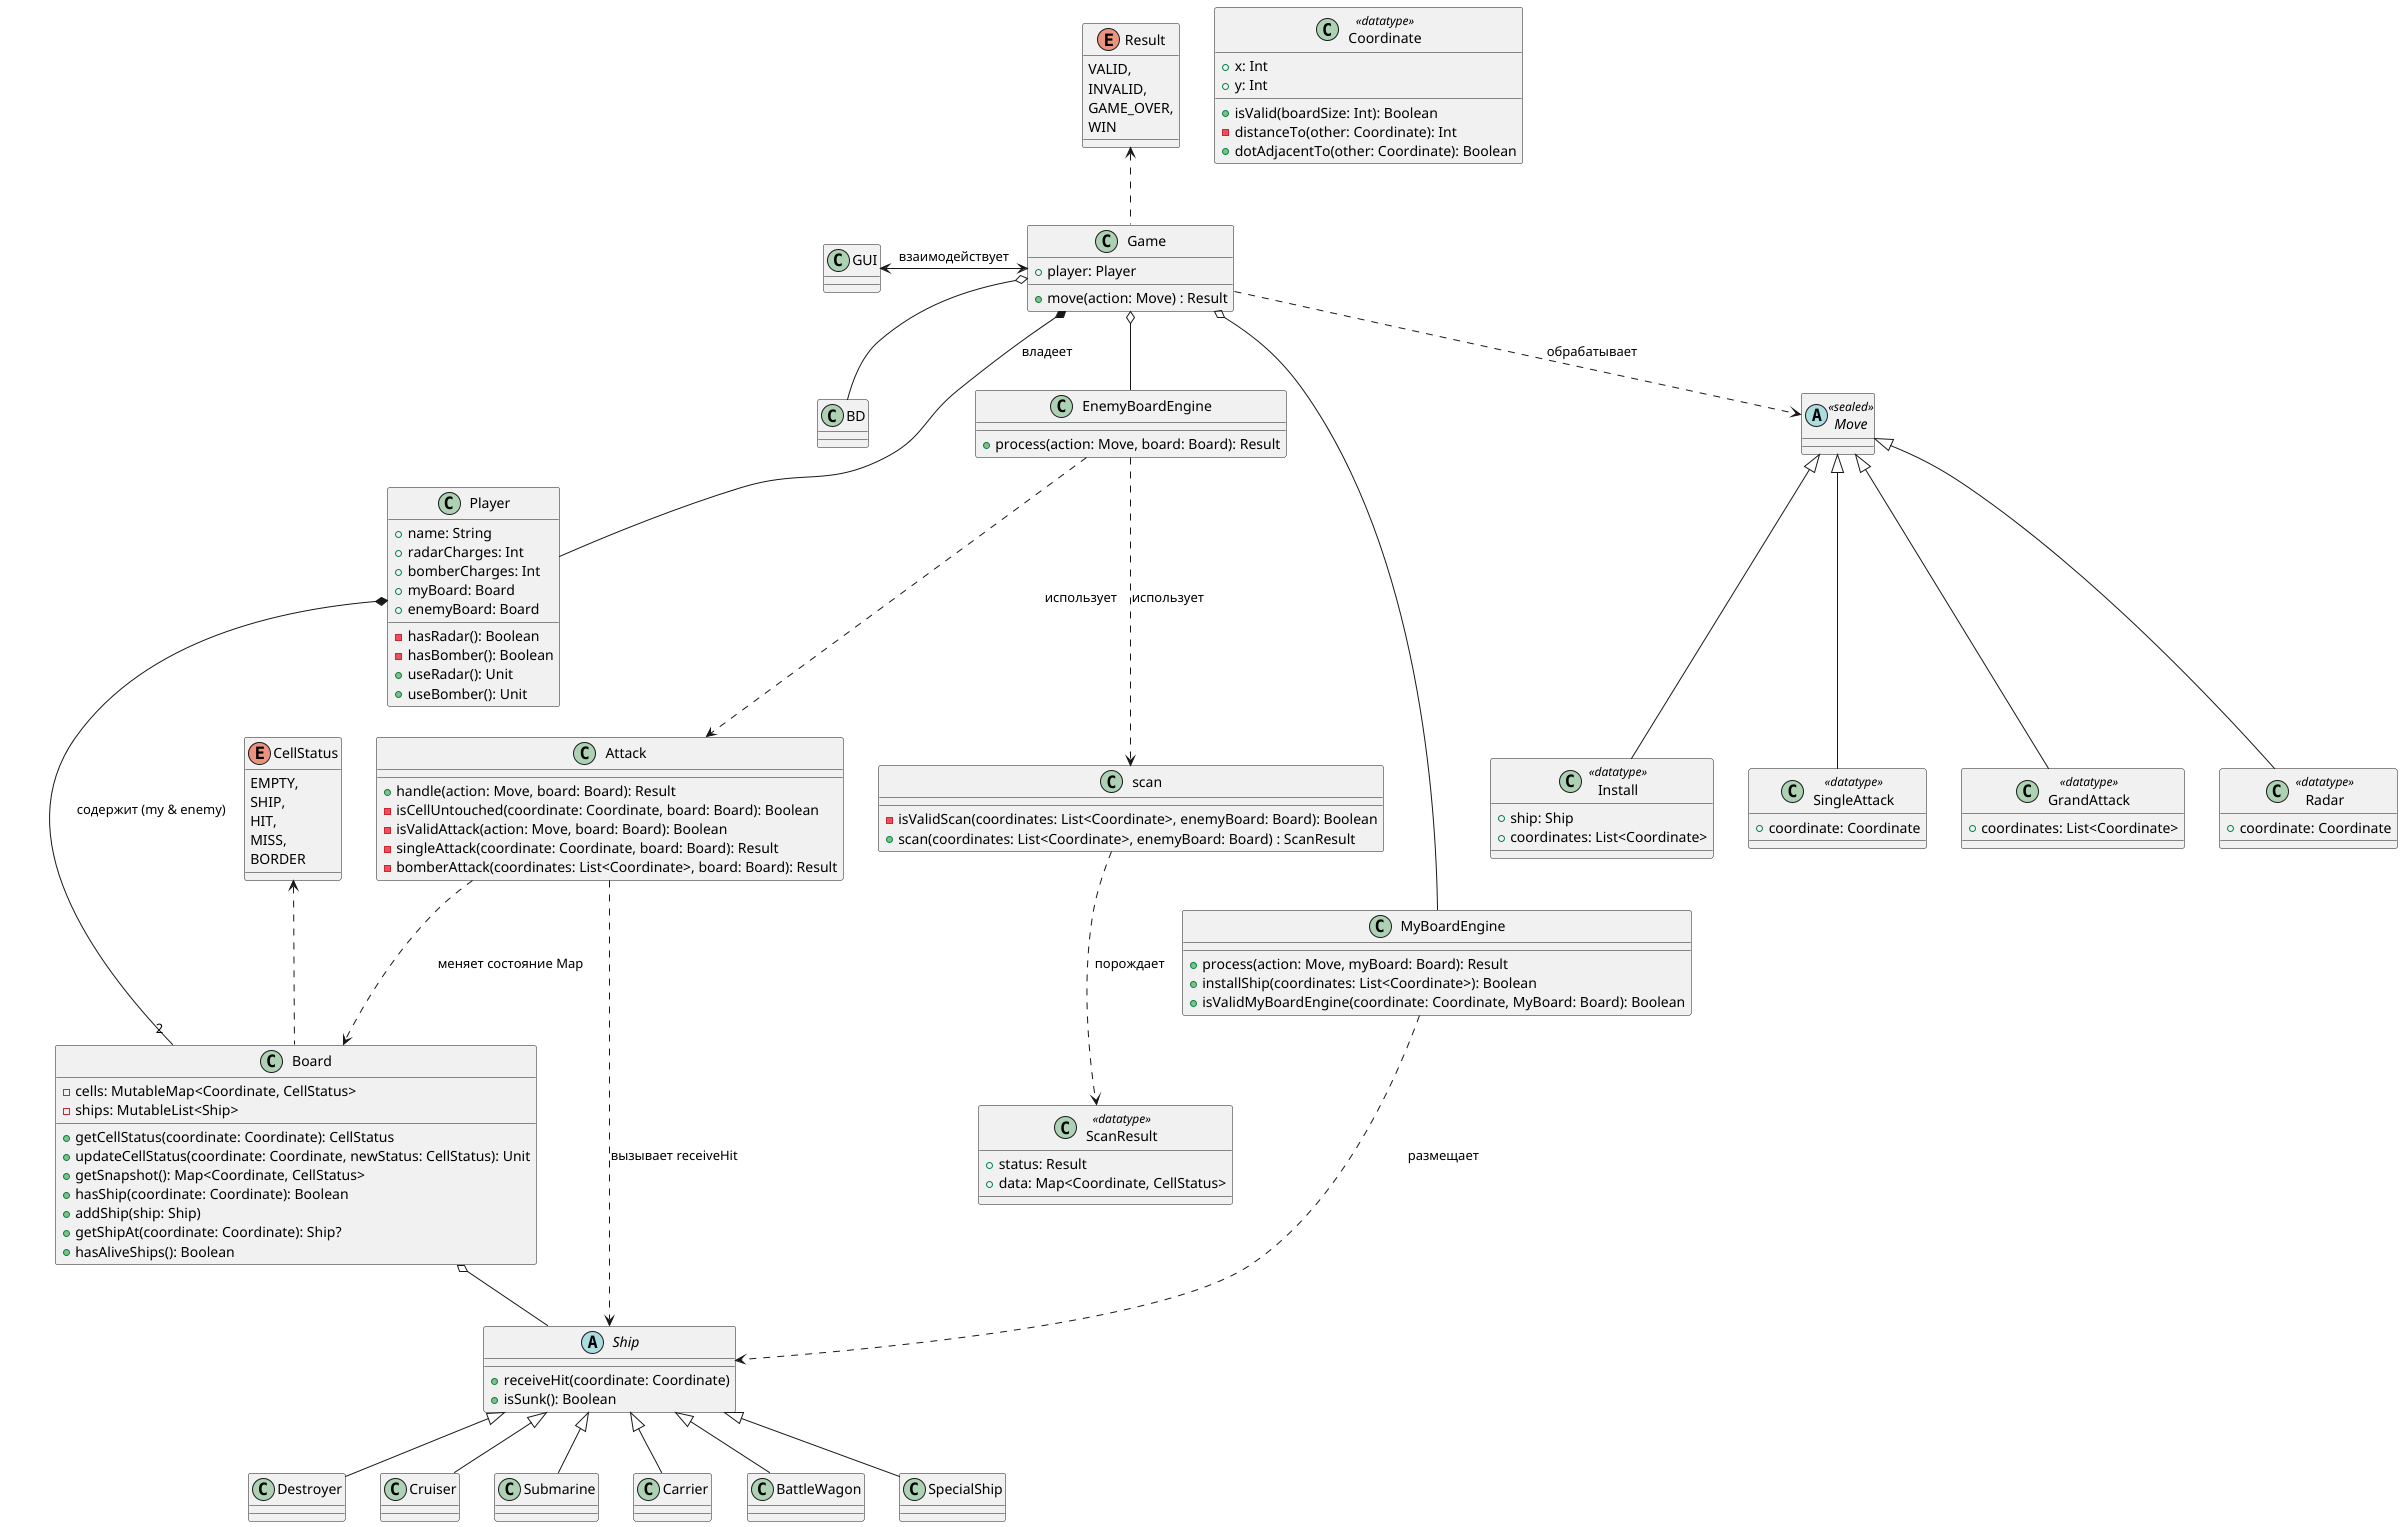

The diagram above was rendered by PlantUML. Its source (embedded in the PNG):
@startuml
'https://plantuml.com/class-diagram

class Coordinate <<datatype>> {
  +x: Int
  +y: Int
  +isValid(boardSize: Int): Boolean
  -distanceTo(other: Coordinate): Int
  +dotAdjacentTo(other: Coordinate): Boolean
}

enum Result {
    VALID,
    INVALID,
    GAME_OVER,
    WIN
}

enum CellStatus {
    EMPTY,
    SHIP,
    HIT,
    MISS,
    BORDER
}

class GUI
class BD

class Game {
    +player: Player
    +move(action: Move) : Result
}

class Board {
    -cells: MutableMap<Coordinate, CellStatus>
    -ships: MutableList<Ship>
    +getCellStatus(coordinate: Coordinate): CellStatus
    +updateCellStatus(coordinate: Coordinate, newStatus: CellStatus): Unit
    +getSnapshot(): Map<Coordinate, CellStatus>
    +hasShip(coordinate: Coordinate): Boolean
    +addShip(ship: Ship)
    +getShipAt(coordinate: Coordinate): Ship?
    +hasAliveShips(): Boolean
}

class Player {
    +name: String
    +radarCharges: Int
    +bomberCharges: Int
    +myBoard: Board
    +enemyBoard: Board
    -hasRadar(): Boolean
    -hasBomber(): Boolean
    +useRadar(): Unit
    +useBomber(): Unit
}

class EnemyBoardEngine {
    +process(action: Move, board: Board): Result
}

class scan {
    -isValidScan(coordinates: List<Coordinate>, enemyBoard: Board): Boolean
    +scan(coordinates: List<Coordinate>, enemyBoard: Board) : ScanResult
}

class Attack {
    +handle(action: Move, board: Board): Result
    -isCellUntouched(coordinate: Coordinate, board: Board): Boolean
    -isValidAttack(action: Move, board: Board): Boolean
    -singleAttack(coordinate: Coordinate, board: Board): Result
    -bomberAttack(coordinates: List<Coordinate>, board: Board): Result
}

class MyBoardEngine {
    +process(action: Move, myBoard: Board): Result
    +installShip(coordinates: List<Coordinate>): Boolean
    +isValidMyBoardEngine(coordinate: Coordinate, MyBoard: Board): Boolean
}

abstract class Ship {
    +receiveHit(coordinate: Coordinate)
    +isSunk(): Boolean
}

class Destroyer
class Cruiser
class Submarine
class Carrier
class BattleWagon
class SpecialShip

abstract class Move <<sealed>>

class Install <<datatype>> {
    +ship: Ship
    +coordinates: List<Coordinate>
}
class SingleAttack <<datatype>> {
    +coordinate: Coordinate
}
class GrandAttack <<datatype>> {
    +coordinates: List<Coordinate>
}
class Radar <<datatype>> {
    +coordinate: Coordinate
}

class ScanResult <<datatype>> {
    +status: Result
    +data: Map<Coordinate, CellStatus>
}

Move <|-- Install
Move <|-- SingleAttack
Move <|-- GrandAttack
Move <|-- Radar

Ship <|-- Destroyer
Ship <|-- Cruiser
Ship <|-- Submarine
Ship <|-- Carrier
Ship <|-- BattleWagon
Ship <|-- SpecialShip

Game *-- Player : владеет
Player *-- "2" Board : содержит (my & enemy)
Board o-- Ship

Game o-- EnemyBoardEngine
Game o-- MyBoardEngine
Game o-- BD

Game ..> Move : обрабатывает
GUI <-> Game : взаимодействует
EnemyBoardEngine ..> scan : использует
EnemyBoardEngine ..> Attack : использует
Attack ..> Board : меняет состояние Map
Attack ..> Ship : вызывает receiveHit
scan ..> ScanResult : порождает
MyBoardEngine ..> Ship : размещает

Result <.. Game
CellStatus <.. Board

@enduml